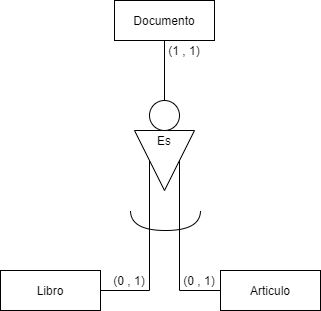

The diagram above was exported from draw.io. Its source (the exported page's mxGraphModel, read from the mxfile embedded in the PNG):
<mxGraphModel dx="1086" dy="806" grid="1" gridSize="10" guides="1" tooltips="1" connect="1" arrows="1" fold="1" page="1" pageScale="1" pageWidth="827" pageHeight="1169" math="0" shadow="0">
  <root>
    <mxCell id="0" />
    <mxCell id="1" parent="0" />
    <mxCell id="uVoVf0DwQzG57zwPvlvd-1" style="edgeStyle=orthogonalEdgeStyle;rounded=0;orthogonalLoop=1;jettySize=auto;html=1;endArrow=none;endFill=0;" edge="1" parent="1" source="uVoVf0DwQzG57zwPvlvd-2" target="uVoVf0DwQzG57zwPvlvd-11">
      <mxGeometry relative="1" as="geometry" />
    </mxCell>
    <mxCell id="uVoVf0DwQzG57zwPvlvd-2" value="Documento" style="whiteSpace=wrap;html=1;align=center;" vertex="1" parent="1">
      <mxGeometry x="364" y="160" width="100" height="40" as="geometry" />
    </mxCell>
    <mxCell id="uVoVf0DwQzG57zwPvlvd-3" value="" style="triangle;whiteSpace=wrap;html=1;dashed=0;direction=south;" vertex="1" parent="1">
      <mxGeometry x="384" y="290" width="60" height="60" as="geometry" />
    </mxCell>
    <mxCell id="uVoVf0DwQzG57zwPvlvd-4" value="Es" style="text;html=1;strokeColor=none;fillColor=none;align=center;verticalAlign=middle;whiteSpace=wrap;rounded=0;" vertex="1" parent="1">
      <mxGeometry x="394" y="290" width="40" height="20" as="geometry" />
    </mxCell>
    <mxCell id="uVoVf0DwQzG57zwPvlvd-7" style="edgeStyle=orthogonalEdgeStyle;rounded=0;orthogonalLoop=1;jettySize=auto;html=1;entryX=0.5;entryY=1;entryDx=0;entryDy=0;endArrow=none;endFill=0;" edge="1" parent="1" source="uVoVf0DwQzG57zwPvlvd-8" target="uVoVf0DwQzG57zwPvlvd-3">
      <mxGeometry relative="1" as="geometry" />
    </mxCell>
    <mxCell id="uVoVf0DwQzG57zwPvlvd-8" value="Libro" style="whiteSpace=wrap;html=1;align=center;" vertex="1" parent="1">
      <mxGeometry x="250" y="430" width="100" height="40" as="geometry" />
    </mxCell>
    <mxCell id="uVoVf0DwQzG57zwPvlvd-9" style="edgeStyle=orthogonalEdgeStyle;rounded=0;orthogonalLoop=1;jettySize=auto;html=1;entryX=0.5;entryY=0;entryDx=0;entryDy=0;endArrow=none;endFill=0;" edge="1" parent="1" source="uVoVf0DwQzG57zwPvlvd-10" target="uVoVf0DwQzG57zwPvlvd-3">
      <mxGeometry relative="1" as="geometry" />
    </mxCell>
    <mxCell id="uVoVf0DwQzG57zwPvlvd-10" value="Articulo" style="whiteSpace=wrap;html=1;align=center;" vertex="1" parent="1">
      <mxGeometry x="470" y="430" width="100" height="40" as="geometry" />
    </mxCell>
    <mxCell id="uVoVf0DwQzG57zwPvlvd-11" value="" style="shape=ellipse;html=1;dashed=0;whitespace=wrap;aspect=fixed;perimeter=ellipsePerimeter;" vertex="1" parent="1">
      <mxGeometry x="399" y="260" width="30" height="30" as="geometry" />
    </mxCell>
    <mxCell id="uVoVf0DwQzG57zwPvlvd-12" value="(1 , 1)" style="text;html=1;strokeColor=none;fillColor=none;align=center;verticalAlign=middle;whiteSpace=wrap;rounded=0;" vertex="1" parent="1">
      <mxGeometry x="414" y="200" width="40" height="20" as="geometry" />
    </mxCell>
    <mxCell id="uVoVf0DwQzG57zwPvlvd-13" value="(0 , 1)" style="text;html=1;strokeColor=none;fillColor=none;align=center;verticalAlign=middle;whiteSpace=wrap;rounded=0;" vertex="1" parent="1">
      <mxGeometry x="359" y="430" width="40" height="20" as="geometry" />
    </mxCell>
    <mxCell id="uVoVf0DwQzG57zwPvlvd-15" value="(0 , 1)" style="text;html=1;strokeColor=none;fillColor=none;align=center;verticalAlign=middle;whiteSpace=wrap;rounded=0;" vertex="1" parent="1">
      <mxGeometry x="429" y="430" width="40" height="20" as="geometry" />
    </mxCell>
    <mxCell id="uVoVf0DwQzG57zwPvlvd-16" value="" style="shape=requiredInterface;html=1;verticalLabelPosition=bottom;direction=south;" vertex="1" parent="1">
      <mxGeometry x="380" y="370" width="70" height="20" as="geometry" />
    </mxCell>
  </root>
</mxGraphModel>